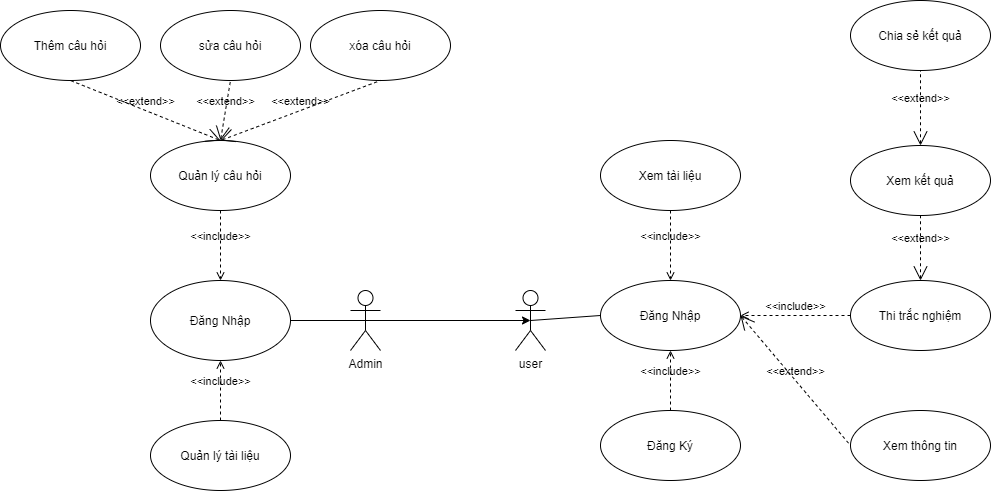

The diagram above was exported from draw.io. Its source (the exported page's mxGraphModel, read from the mxfile embedded in the PNG):
<mxGraphModel dx="1422" dy="762" grid="1" gridSize="10" guides="1" tooltips="1" connect="1" arrows="1" fold="1" page="1" pageScale="1" pageWidth="1169" pageHeight="1654" math="0" shadow="0">
  <root>
    <mxCell id="0" />
    <mxCell id="1" parent="0" />
    <mxCell id="NZr5_jOeHsGcj8Oy9CgE-1" value="Admin" style="shape=umlActor;html=1;verticalLabelPosition=bottom;verticalAlign=top;align=center;" parent="1" vertex="1">
      <mxGeometry x="420" y="430" width="30" height="60" as="geometry" />
    </mxCell>
    <mxCell id="NZr5_jOeHsGcj8Oy9CgE-2" value="user" style="shape=umlActor;html=1;verticalLabelPosition=bottom;verticalAlign=top;align=center;" parent="1" vertex="1">
      <mxGeometry x="585" y="430" width="30" height="60" as="geometry" />
    </mxCell>
    <mxCell id="NZr5_jOeHsGcj8Oy9CgE-4" value="Đăng Nhập" style="ellipse;whiteSpace=wrap;html=1;" parent="1" vertex="1">
      <mxGeometry x="220" y="420" width="140" height="80" as="geometry" />
    </mxCell>
    <mxCell id="NZr5_jOeHsGcj8Oy9CgE-8" value="" style="edgeStyle=none;html=1;endArrow=none;verticalAlign=bottom;exitX=0.5;exitY=0.5;exitDx=0;exitDy=0;exitPerimeter=0;entryX=1;entryY=0.5;entryDx=0;entryDy=0;" parent="1" source="NZr5_jOeHsGcj8Oy9CgE-1" edge="1" target="NZr5_jOeHsGcj8Oy9CgE-4">
      <mxGeometry width="160" relative="1" as="geometry">
        <mxPoint x="350" y="650" as="sourcePoint" />
        <mxPoint x="190" y="469.9999999999999" as="targetPoint" />
      </mxGeometry>
    </mxCell>
    <mxCell id="NZr5_jOeHsGcj8Oy9CgE-15" value="Quản lý tài liệu" style="ellipse;whiteSpace=wrap;html=1;" parent="1" vertex="1">
      <mxGeometry x="220" y="560" width="140" height="70" as="geometry" />
    </mxCell>
    <mxCell id="VggA7EsU2PyOcqEP8IJZ-70" value="" style="endArrow=classic;html=1;exitX=0.5;exitY=0.5;exitDx=0;exitDy=0;exitPerimeter=0;entryX=0.5;entryY=0.5;entryDx=0;entryDy=0;entryPerimeter=0;" edge="1" parent="1" source="NZr5_jOeHsGcj8Oy9CgE-1" target="NZr5_jOeHsGcj8Oy9CgE-2">
      <mxGeometry width="50" height="50" relative="1" as="geometry">
        <mxPoint x="560" y="390" as="sourcePoint" />
        <mxPoint x="610" y="340" as="targetPoint" />
      </mxGeometry>
    </mxCell>
    <mxCell id="VggA7EsU2PyOcqEP8IJZ-74" value="Thêm câu hỏi" style="ellipse;whiteSpace=wrap;html=1;" vertex="1" parent="1">
      <mxGeometry x="70" y="150" width="140" height="70" as="geometry" />
    </mxCell>
    <mxCell id="VggA7EsU2PyOcqEP8IJZ-75" value="Quản lý câu hỏi" style="ellipse;whiteSpace=wrap;html=1;" vertex="1" parent="1">
      <mxGeometry x="220" y="280" width="140" height="70" as="geometry" />
    </mxCell>
    <mxCell id="VggA7EsU2PyOcqEP8IJZ-76" value="&amp;lt;&amp;lt;extend&amp;gt;&amp;gt;" style="edgeStyle=none;html=1;startArrow=open;endArrow=none;startSize=12;verticalAlign=bottom;dashed=1;labelBackgroundColor=none;entryX=0.5;entryY=1;entryDx=0;entryDy=0;exitX=0.5;exitY=0;exitDx=0;exitDy=0;" edge="1" parent="1" source="VggA7EsU2PyOcqEP8IJZ-75" target="VggA7EsU2PyOcqEP8IJZ-74">
      <mxGeometry width="160" relative="1" as="geometry">
        <mxPoint x="280" y="240" as="sourcePoint" />
        <mxPoint x="610" y="430" as="targetPoint" />
      </mxGeometry>
    </mxCell>
    <mxCell id="VggA7EsU2PyOcqEP8IJZ-77" value="xóa câu hỏi" style="ellipse;whiteSpace=wrap;html=1;" vertex="1" parent="1">
      <mxGeometry x="380" y="150" width="140" height="70" as="geometry" />
    </mxCell>
    <mxCell id="VggA7EsU2PyOcqEP8IJZ-78" value="&amp;lt;&amp;lt;extend&amp;gt;&amp;gt;" style="edgeStyle=none;html=1;startArrow=open;endArrow=none;startSize=12;verticalAlign=bottom;dashed=1;labelBackgroundColor=none;entryX=0.5;entryY=1;entryDx=0;entryDy=0;exitX=0.5;exitY=0;exitDx=0;exitDy=0;" edge="1" parent="1" source="VggA7EsU2PyOcqEP8IJZ-75" target="VggA7EsU2PyOcqEP8IJZ-77">
      <mxGeometry width="160" relative="1" as="geometry">
        <mxPoint x="250" y="280" as="sourcePoint" />
        <mxPoint x="210" y="220" as="targetPoint" />
      </mxGeometry>
    </mxCell>
    <mxCell id="VggA7EsU2PyOcqEP8IJZ-79" value="sửa câu hỏi" style="ellipse;whiteSpace=wrap;html=1;" vertex="1" parent="1">
      <mxGeometry x="230" y="150" width="140" height="70" as="geometry" />
    </mxCell>
    <mxCell id="VggA7EsU2PyOcqEP8IJZ-80" value="&amp;lt;&amp;lt;extend&amp;gt;&amp;gt;" style="edgeStyle=none;html=1;startArrow=open;endArrow=none;startSize=12;verticalAlign=bottom;dashed=1;labelBackgroundColor=none;entryX=0.5;entryY=1;entryDx=0;entryDy=0;exitX=0.5;exitY=0;exitDx=0;exitDy=0;" edge="1" parent="1" source="VggA7EsU2PyOcqEP8IJZ-75" target="VggA7EsU2PyOcqEP8IJZ-79">
      <mxGeometry width="160" relative="1" as="geometry">
        <mxPoint x="250" y="280" as="sourcePoint" />
        <mxPoint x="390" y="195" as="targetPoint" />
      </mxGeometry>
    </mxCell>
    <mxCell id="VggA7EsU2PyOcqEP8IJZ-81" value="&amp;lt;&amp;lt;include&amp;gt;&amp;gt;" style="edgeStyle=none;html=1;endArrow=open;verticalAlign=bottom;dashed=1;labelBackgroundColor=none;exitX=0.5;exitY=1;exitDx=0;exitDy=0;entryX=0.5;entryY=0;entryDx=0;entryDy=0;" edge="1" parent="1" source="VggA7EsU2PyOcqEP8IJZ-75" target="NZr5_jOeHsGcj8Oy9CgE-4">
      <mxGeometry width="160" relative="1" as="geometry">
        <mxPoint x="330" y="350" as="sourcePoint" />
        <mxPoint x="330" y="420" as="targetPoint" />
      </mxGeometry>
    </mxCell>
    <mxCell id="VggA7EsU2PyOcqEP8IJZ-82" value="&amp;lt;&amp;lt;include&amp;gt;&amp;gt;" style="edgeStyle=none;html=1;endArrow=open;verticalAlign=bottom;dashed=1;labelBackgroundColor=none;exitX=0.5;exitY=0;exitDx=0;exitDy=0;entryX=0.5;entryY=1;entryDx=0;entryDy=0;" edge="1" parent="1" source="NZr5_jOeHsGcj8Oy9CgE-15" target="NZr5_jOeHsGcj8Oy9CgE-4">
      <mxGeometry width="160" relative="1" as="geometry">
        <mxPoint x="410" y="540" as="sourcePoint" />
        <mxPoint x="410" y="610" as="targetPoint" />
      </mxGeometry>
    </mxCell>
    <mxCell id="VggA7EsU2PyOcqEP8IJZ-83" value="Đăng Nhập" style="ellipse;whiteSpace=wrap;html=1;" vertex="1" parent="1">
      <mxGeometry x="670" y="420" width="140" height="70" as="geometry" />
    </mxCell>
    <mxCell id="VggA7EsU2PyOcqEP8IJZ-84" value="Đăng Ký" style="ellipse;whiteSpace=wrap;html=1;" vertex="1" parent="1">
      <mxGeometry x="670" y="550" width="140" height="70" as="geometry" />
    </mxCell>
    <mxCell id="VggA7EsU2PyOcqEP8IJZ-85" value="&amp;lt;&amp;lt;include&amp;gt;&amp;gt;" style="edgeStyle=none;html=1;endArrow=open;verticalAlign=bottom;dashed=1;labelBackgroundColor=none;entryX=0.5;entryY=1;entryDx=0;entryDy=0;exitX=0.5;exitY=0;exitDx=0;exitDy=0;" edge="1" parent="1" source="VggA7EsU2PyOcqEP8IJZ-84" target="VggA7EsU2PyOcqEP8IJZ-83">
      <mxGeometry width="160" relative="1" as="geometry">
        <mxPoint x="800" y="510" as="sourcePoint" />
        <mxPoint x="840" y="565" as="targetPoint" />
      </mxGeometry>
    </mxCell>
    <mxCell id="VggA7EsU2PyOcqEP8IJZ-86" value="Xem thông tin" style="ellipse;whiteSpace=wrap;html=1;" vertex="1" parent="1">
      <mxGeometry x="920" y="550" width="140" height="70" as="geometry" />
    </mxCell>
    <mxCell id="VggA7EsU2PyOcqEP8IJZ-87" value="&amp;lt;&amp;lt;extend&amp;gt;&amp;gt;" style="edgeStyle=none;html=1;startArrow=open;endArrow=none;startSize=12;verticalAlign=bottom;dashed=1;labelBackgroundColor=none;exitX=1;exitY=0.5;exitDx=0;exitDy=0;entryX=0;entryY=0.5;entryDx=0;entryDy=0;" edge="1" parent="1" source="VggA7EsU2PyOcqEP8IJZ-83" target="VggA7EsU2PyOcqEP8IJZ-86">
      <mxGeometry width="160" relative="1" as="geometry">
        <mxPoint x="1240" y="760" as="sourcePoint" />
        <mxPoint x="1400" y="760" as="targetPoint" />
      </mxGeometry>
    </mxCell>
    <mxCell id="VggA7EsU2PyOcqEP8IJZ-88" value="Xem kết quả" style="ellipse;whiteSpace=wrap;html=1;" vertex="1" parent="1">
      <mxGeometry x="920" y="285" width="140" height="70" as="geometry" />
    </mxCell>
    <mxCell id="VggA7EsU2PyOcqEP8IJZ-89" value="Thi trắc nghiệm" style="ellipse;whiteSpace=wrap;html=1;" vertex="1" parent="1">
      <mxGeometry x="920" y="420" width="140" height="70" as="geometry" />
    </mxCell>
    <mxCell id="VggA7EsU2PyOcqEP8IJZ-90" value="&amp;lt;&amp;lt;extend&amp;gt;&amp;gt;" style="edgeStyle=none;html=1;startArrow=open;endArrow=none;startSize=12;verticalAlign=bottom;dashed=1;labelBackgroundColor=none;entryX=0.5;entryY=1;entryDx=0;entryDy=0;exitX=0.5;exitY=0;exitDx=0;exitDy=0;" edge="1" parent="1" source="VggA7EsU2PyOcqEP8IJZ-89" target="VggA7EsU2PyOcqEP8IJZ-88">
      <mxGeometry width="160" relative="1" as="geometry">
        <mxPoint x="1080" y="400" as="sourcePoint" />
        <mxPoint x="1400" y="570" as="targetPoint" />
      </mxGeometry>
    </mxCell>
    <mxCell id="VggA7EsU2PyOcqEP8IJZ-91" value="&amp;lt;&amp;lt;include&amp;gt;&amp;gt;" style="edgeStyle=none;html=1;endArrow=open;verticalAlign=bottom;dashed=1;labelBackgroundColor=none;entryX=1;entryY=0.5;entryDx=0;entryDy=0;exitX=0;exitY=0.5;exitDx=0;exitDy=0;" edge="1" parent="1" source="VggA7EsU2PyOcqEP8IJZ-89" target="VggA7EsU2PyOcqEP8IJZ-83">
      <mxGeometry width="160" relative="1" as="geometry">
        <mxPoint x="1240" y="570" as="sourcePoint" />
        <mxPoint x="1400" y="570" as="targetPoint" />
      </mxGeometry>
    </mxCell>
    <mxCell id="VggA7EsU2PyOcqEP8IJZ-92" value="Chia sẻ kết quả" style="ellipse;whiteSpace=wrap;html=1;" vertex="1" parent="1">
      <mxGeometry x="920" y="140" width="140" height="70" as="geometry" />
    </mxCell>
    <mxCell id="VggA7EsU2PyOcqEP8IJZ-93" value="&amp;lt;&amp;lt;extend&amp;gt;&amp;gt;" style="edgeStyle=none;html=1;startArrow=open;endArrow=none;startSize=12;verticalAlign=bottom;dashed=1;labelBackgroundColor=none;exitX=0.5;exitY=0;exitDx=0;exitDy=0;entryX=0.5;entryY=1;entryDx=0;entryDy=0;" edge="1" parent="1" source="VggA7EsU2PyOcqEP8IJZ-88" target="VggA7EsU2PyOcqEP8IJZ-92">
      <mxGeometry width="160" relative="1" as="geometry">
        <mxPoint x="980" y="365" as="sourcePoint" />
        <mxPoint x="980" y="430" as="targetPoint" />
      </mxGeometry>
    </mxCell>
    <mxCell id="VggA7EsU2PyOcqEP8IJZ-94" value="Xem tài liệu" style="ellipse;whiteSpace=wrap;html=1;" vertex="1" parent="1">
      <mxGeometry x="670" y="280" width="140" height="70" as="geometry" />
    </mxCell>
    <mxCell id="VggA7EsU2PyOcqEP8IJZ-95" value="&amp;lt;&amp;lt;include&amp;gt;&amp;gt;" style="edgeStyle=none;html=1;endArrow=open;verticalAlign=bottom;dashed=1;labelBackgroundColor=none;exitX=0.5;exitY=1;exitDx=0;exitDy=0;entryX=0.5;entryY=0;entryDx=0;entryDy=0;" edge="1" parent="1" source="VggA7EsU2PyOcqEP8IJZ-94" target="VggA7EsU2PyOcqEP8IJZ-83">
      <mxGeometry width="160" relative="1" as="geometry">
        <mxPoint x="790" y="350" as="sourcePoint" />
        <mxPoint x="800" y="380" as="targetPoint" />
      </mxGeometry>
    </mxCell>
    <mxCell id="VggA7EsU2PyOcqEP8IJZ-96" value="" style="edgeStyle=none;html=1;endArrow=none;verticalAlign=bottom;exitX=0;exitY=0.5;exitDx=0;exitDy=0;entryX=0.5;entryY=0.5;entryDx=0;entryDy=0;entryPerimeter=0;" edge="1" parent="1" source="VggA7EsU2PyOcqEP8IJZ-83" target="NZr5_jOeHsGcj8Oy9CgE-2">
      <mxGeometry width="160" relative="1" as="geometry">
        <mxPoint x="445" y="470" as="sourcePoint" />
        <mxPoint x="370" y="470" as="targetPoint" />
      </mxGeometry>
    </mxCell>
  </root>
</mxGraphModel>